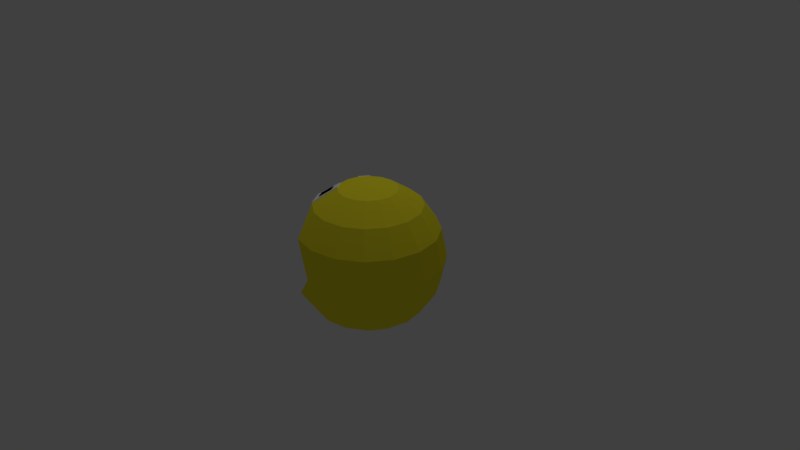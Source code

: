 # Source: pacman-ver3.9-OPEN.blend  (saved by Blender 2.79.0; exported with 4.5.12 LTS)
import bpy
from mathutils import Matrix  # noqa: F401  (used for matrix-valued properties, if any)

bpy.ops.wm.read_factory_settings(use_empty=True)
scene = bpy.context.scene
scene.name = 'Scene'

# ---- collections
col_collection_1 = bpy.data.collections.new('Collection 1'); scene.collection.children.link(col_collection_1)

# ---- materials (node trees are filled in below, after node groups)
mat_material = bpy.data.materials.new('Material')
mat_material.alpha_threshold = 0.0
mat_material.use_transparent_shadow = False
mat_material.diffuse_color = (1.0, 0.8879, 0.02843, 1.0)
mat_material.specular_color = (1.0, 0.8879, 0.02843)
mat_material.roughness = 0.5
mat_material_001 = bpy.data.materials.new('Material.001')
mat_material_001.alpha_threshold = 0.0
mat_material_001.use_transparent_shadow = False
mat_material_001.diffuse_color = (1.0, 1.0, 1.0, 1.0)
mat_material_001.roughness = 0.5
mat_material_002 = bpy.data.materials.new('Material.002')
mat_material_002.alpha_threshold = 0.0
mat_material_002.use_transparent_shadow = False
mat_material_002.diffuse_color = (0.0, 0.0, 0.0, 1.0)
mat_material_002.roughness = 0.5

# ---- material node trees

# ---- world
world_world = bpy.data.worlds.new('World'); scene.world = world_world
world_world.color = (0.05088, 0.05088, 0.05088)
world_world.use_sun_shadow = False
world_world.sun_shadow_jitter_overblur = 0.0
world_world.cycles.sampling_method = 'MANUAL'

# ---- cameras
cam_camera = bpy.data.cameras.new('Camera')
cam_camera.clip_end = 100.0
cam_camera.lens = 35.0
cam_camera.sensor_width = 32.0
cam_camera.sensor_height = 18.0
cam_camera.ortho_scale = 7.314
cam_camera.dof.focus_distance = 0.0
cam_camera.dof.aperture_fstop = 128.0

# ---- lights
light_lamp = bpy.data.lights.new('Lamp', 'POINT')
light_lamp.transmission_factor = 0.0
light_lamp.cutoff_distance = 30.0
light_lamp.energy = 100.0
light_lamp.shadow_buffer_clip_start = 1.001
light_lamp.shadow_soft_size = 0.1
light_lamp.shadow_maximum_resolution = 0.006
light_lamp.use_absolute_resolution = True

# ---- meshes
me_sphere_002 = bpy.data.meshes.new('Sphere.002')
me_sphere_002.from_pydata([(0.0, 0.7071, 0.7071), (0.0, 0.9239, 0.3827), (0.0, 0.9239, -0.3827), (0.0, 0.3827, -0.9239), (0.1464, 0.3536, 0.9239), (0.2706, 0.6533, 0.7071), (0.3536, 0.8536, 0.3827), (0.3827, 0.9239, -4.371e-08), (0.3536, 0.8536, -0.3827), (0.2706, 0.6533, -0.7071), (0.1464, 0.3536, -0.9239), (0.2706, 0.2706, 0.9239), (0.5, 0.5, 0.7071), (0.6533, 0.6533, 0.3827), (0.7071, 0.7071, -4.371e-08), (0.6533, 0.6533, -0.3827), (0.5, 0.5, -0.7071), (0.2706, 0.2706, -0.9239), (0.3536, 0.1464, 0.9239), (0.6533, 0.2706, 0.7071), (0.8536, 0.3536, 0.3827), (0.9239, 0.3827, -4.371e-08), (0.8536, 0.3536, -0.3827), (0.6533, 0.2706, -0.7071), (0.3536, 0.1464, -0.9239), (0.3827, 1.307e-07, 0.9239), (0.7071, 7.11e-08, 0.7071), (0.9239, 1.149e-08, 0.3827), (1.0, 1.149e-08, -4.371e-08), (0.9239, 1.149e-08, -0.3827), (0.7071, 7.11e-08, -0.7071), (0.3827, 5.62e-08, -0.9239), (0.3536, -0.1464, 0.9239), (0.6533, -0.2706, 0.7071), (0.8536, -0.3536, 0.3827), (0.9239, -0.3827, -4.371e-08), (0.8536, -0.3536, -0.3827), (0.6533, -0.2706, -0.7071), (0.3536, -0.1464, -0.9239), (0.2706, -0.2706, 0.9239), (0.5, -0.5, 0.7071), (0.6533, -0.6533, 0.3827), (0.7071, -0.7071, -4.371e-08), (0.6533, -0.6533, -0.3827), (0.5, -0.5, -0.7071), (0.2706, -0.2706, -0.9239), (0.1464, -0.3536, 0.9239), (0.2706, -0.6533, 0.7071), (0.3536, -0.8536, 0.3827), (0.3827, -0.9239, -4.371e-08), (0.3536, -0.8536, -0.3827), (0.2706, -0.6533, -0.7071), (0.1464, -0.3536, -0.9239), (-7.268e-08, -0.3827, 0.9239), (-2.664e-07, -0.7071, 0.7071), (-2.962e-07, -0.9239, 0.3827), (-3.26e-07, -1.0, -4.371e-08), (-2.962e-07, -0.9239, -0.3827), (-2.664e-07, -0.7071, -0.7071), (-1.621e-07, -0.3827, -0.9239), (-0.1464, -0.3536, 0.9239), (-0.2706, -0.6533, 0.7071), (-0.3536, -0.8536, 0.3827), (-0.3536, -0.8536, -0.3827), (-0.2706, -0.6533, -0.7071), (-0.1464, -0.3536, -0.9239), (-0.2706, -0.2706, 0.9239), (-0.5, -0.5, 0.7071), (-0.5, -0.5, -0.7071), (-0.2706, -0.2706, -0.9239), (-0.3536, -0.1464, 0.9239), (-0.6533, -0.2706, 0.7071), (-0.6533, -0.2706, -0.7071), (-0.3536, -0.1464, -0.9239), (-0.3827, 2.499e-07, 0.9239), (-0.7071, 4.883e-07, 0.7071), (-0.7071, 4.883e-07, -0.7071), (-0.3827, 3.393e-07, -0.9239), (-0.3536, 0.1464, 0.9239), (-0.6533, 0.2706, 0.7071), (-0.6533, 0.2706, -0.7071), (-0.3536, 0.1464, -0.9239), (-0.2706, 0.2706, 0.9239), (-0.5, 0.5, 0.7071), (-0.5, 0.5, -0.7071), (-0.2706, 0.2706, -0.9239), (-0.1464, 0.3536, 0.9239), (-0.2706, 0.6533, 0.7071), (-0.3536, 0.8536, 0.3827), (-0.3536, 0.8536, -0.3827), (-0.2706, 0.6533, -0.7071), (-0.1464, 0.3536, -0.9239), (-6.75e-14, 5.063e-14, 0.95), (1.061e-07, 0.3827, 0.9239), (6.575e-07, 1.0, -4.371e-08), (4.34e-07, 0.7071, -0.7071), (0.0, 1.51e-07, -0.95), (-0.6196, 0.3311, 0.7154), (-0.3326, 0.3311, 0.878), (-0.4332, 0.1806, 0.878), (-0.3375, -0.1806, 0.9321), (-0.543, -0.4458, 0.7154), (-0.4332, -0.1806, 0.878), (-0.3326, -0.3311, 0.878), (-0.4786, -0.2558, 0.8238), (-0.4195, -0.3442, 0.8238), (-0.5152, -0.3442, 0.7696), (-0.3829, -0.2558, 0.878), (-0.4195, 0.3442, 0.8238), (-0.4786, 0.2558, 0.8238), (-0.5152, 0.3442, 0.7696), (-0.3829, 0.2558, 0.878), (-0.39, -0.3884, 0.8238), (-0.5081, -0.2116, 0.8238), (-0.5813, -0.3884, 0.7154), (-0.3168, -0.2117, 0.9321), (-0.5081, 0.2117, 0.8238), (-0.39, 0.3884, 0.8238), (-0.5813, 0.3884, 0.7154), (-0.3168, 0.2117, 0.9321), (-0.5047, 0.5031, 0.7154), (-0.2753, 0.2737, 0.9321), (-0.658, 0.2737, 0.7154), (-0.3582, 0.1496, 0.9321), (-0.658, -0.2737, 0.7154), (-0.3582, -0.1496, 0.9321), (-0.5047, -0.5031, 0.7154), (-0.2753, -0.2737, 0.9321), (-0.296, 0.2427, 0.9321), (-0.3375, 0.1806, 0.9321), (-0.543, 0.4458, 0.7154), (-0.4473, 0.4458, 0.7696), (-0.583, 0.2427, 0.7696), (-0.296, -0.2427, 0.9321), (-0.6196, -0.3311, 0.7154), (-0.583, -0.2427, 0.7696), (-0.4473, -0.4458, 0.7696), (-0.408, -0.2182, 0.878), (-0.3578, 0.2935, 0.878), (-0.5491, -0.2935, 0.7696), (-0.4813, -0.395, 0.7696), (-0.3578, -0.2935, 0.878), (-0.4813, 0.395, 0.7696), (-0.5491, 0.2935, 0.7696), (-0.408, 0.2182, 0.878), (-0.4127, -0.2214, 0.8862), (-0.4833, -0.259, 0.832), (-0.3876, -0.259, 0.8862), (-0.4537, -0.3032, 0.832), (-0.5199, -0.3474, 0.7778), (-0.4537, 0.3032, 0.832), (-0.4242, 0.3474, 0.832), (-0.5199, 0.3474, 0.7778), (-0.3876, 0.259, 0.8862), (-0.4833, 0.259, 0.832), (-0.4242, -0.3474, 0.832), (-0.3624, 0.2966, 0.8862), (-0.5538, -0.2966, 0.7778), (-0.4859, -0.3981, 0.7778), (-0.3624, -0.2966, 0.8862), (-0.4859, 0.3981, 0.7778), (-0.5538, 0.2966, 0.7778), (-0.4127, 0.2214, 0.8862)], [], [(96, 3, 10), (95, 2, 8, 9), (94, 1, 6, 7), (0, 93, 4, 5), (3, 95, 9, 10), (2, 94, 7, 8), (1, 0, 5, 6), (93, 92, 4), (5, 4, 11, 12), (10, 9, 16, 17), (8, 7, 14, 15), (6, 5, 12, 13), (4, 92, 11), (96, 10, 17), (9, 8, 15, 16), (7, 6, 13, 14), (17, 16, 23, 24), (15, 14, 21, 22), (13, 12, 19, 20), (11, 92, 18), (96, 17, 24), (16, 15, 22, 23), (14, 13, 20, 21), (12, 11, 18, 19), (18, 92, 25), (96, 24, 31), (23, 22, 29, 30), (21, 20, 27, 28), (19, 18, 25, 26), (24, 23, 30, 31), (22, 21, 28, 29), (20, 19, 26, 27), (30, 29, 36, 37), (28, 27, 34, 35), (26, 25, 32, 33), (31, 30, 37, 38), (29, 28, 35, 36), (27, 26, 33, 34), (25, 92, 32), (96, 31, 38), (38, 37, 44, 45), (36, 35, 42, 43), (34, 33, 40, 41), (32, 92, 39), (96, 38, 45), (37, 36, 43, 44), (35, 34, 41, 42), (33, 32, 39, 40), (43, 42, 49, 50), (41, 40, 47, 48), (39, 92, 46), (96, 45, 52), (44, 43, 50, 51), (42, 41, 48, 49), (40, 39, 46, 47), (45, 44, 51, 52), (96, 52, 59), (51, 50, 57, 58), (49, 48, 55, 56), (47, 46, 53, 54), (52, 51, 58, 59), (50, 49, 56, 57), (48, 47, 54, 55), (46, 92, 53), (54, 53, 60, 61), (59, 58, 64, 65), (55, 54, 61, 62), (53, 92, 60), (96, 59, 65), (58, 57, 63, 64), (65, 64, 68, 69), (88, 79, 83), (60, 92, 66), (96, 65, 69), (56, 55, 62), (61, 60, 66, 67), (66, 92, 70), (96, 69, 73), (66, 70, 125, 100, 115, 133, 127), (69, 68, 72, 73), (96, 73, 77), (141, 107, 147, 159), (73, 72, 76, 77), (70, 92, 74), (75, 74, 78, 79), (77, 76, 80, 81), (74, 92, 78), (96, 77, 81), (81, 80, 84, 85), (78, 92, 82), (96, 81, 85), (136, 112, 105, 140), (82, 92, 86), (96, 85, 91), (83, 82, 86, 87), (85, 84, 90, 91), (57, 56, 63), (88, 83, 87), (90, 89, 2, 95), (94, 88, 1), (87, 86, 93, 0), (91, 90, 95, 3), (89, 94, 2), (88, 87, 0, 1), (86, 92, 93), (96, 91, 3), (126, 136, 140, 101), (101, 140, 106, 114), (108, 142, 160, 151), (114, 106, 139, 134), (134, 139, 135, 124), (111, 119, 128, 138), (109, 144, 162, 154), (108, 138, 98, 117), (107, 115, 100, 137), (140, 105, 155, 158), (104, 137, 102, 113), (144, 129, 119, 111), (142, 110, 152, 160), (142, 108, 117, 131), (141, 133, 115, 107), (138, 108, 151, 156), (139, 104, 113, 135), (82, 83, 120, 131, 117, 98, 121), (70, 71, 124, 135, 113, 102, 125), (83, 79, 122, 97, 118, 130, 120), (71, 67, 126, 101, 114, 134, 124), (79, 78, 123, 99, 116, 132, 122), (78, 82, 121, 128, 119, 129, 123), (138, 128, 121, 98), (137, 100, 125, 102), (67, 66, 127, 103, 112, 136, 126), (71, 70, 74, 75), (64, 63, 68), (68, 63, 72), (90, 84, 89), (84, 80, 89), (63, 56, 94, 89), (63, 89, 80, 72), (72, 80, 76), (62, 61, 67), (67, 71, 62), (112, 103, 141, 105), (103, 127, 133, 141), (130, 142, 131, 120), (118, 110, 142, 130), (144, 111, 153, 162), (97, 143, 110, 118), (122, 132, 143, 97), (132, 116, 109, 143), (111, 138, 156, 153), (116, 99, 144, 109), (99, 123, 129, 144), (155, 159, 147, 148), (149, 148, 146, 157), (150, 153, 156, 151), (148, 147, 145, 146), (161, 154, 150, 152), (158, 155, 148, 149), (152, 150, 151, 160), (154, 162, 153, 150), (139, 106, 149, 157), (110, 143, 161, 152), (137, 104, 146, 145), (105, 141, 159, 155), (107, 137, 145, 147), (104, 139, 157, 146), (106, 140, 158, 149), (143, 109, 154, 161), (62, 88, 94, 56), (88, 62, 71, 79), (75, 79, 71)])
me_sphere_002.polygons.foreach_set('material_index', [0, 0, 0, 0, 0, 0, 0, 0, 0, 0, 0, 0, 0, 0, 0, 0, 0, 0, 0, 0, 0, 0, 0, 0, 0, 0, 0, 0, 0, 0, 0, 0, 0, 0, 0, 0, 0, 0, 0, 0, 0, 0, 0, 0, 0, 0, 0, 0, 0, 0, 0, 0, 0, 0, 0, 0, 0, 0, 0, 0, 0, 0, 0, 0, 0, 0, 0, 0, 0, 0, 0, 0, 0, 0, 0, 0, 0, 0, 1, 0, 0, 2, 0, 0, 0, 0, 0, 0, 0, 0, 0, 1, 0, 0, 0, 0, 0, 0, 0, 0, 0, 0, 0, 0, 0, 0, 1, 1, 2, 1, 1, 1, 2, 1, 1, 2, 1, 1, 2, 1, 1, 2, 1, 1, 1, 1, 1, 1, 1, 1, 1, 1, 0, 0, 0, 0, 0, 0, 0, 0, 0, 0, 1, 1, 1, 1, 2, 1, 1, 1, 2, 1, 1, 2, 2, 2, 2, 2, 2, 2, 2, 2, 2, 2, 2, 2, 2, 2, 2, 0, 0, 0])
me_sphere_002.materials.append(mat_material)
me_sphere_002.materials.append(mat_material_001)
me_sphere_002.materials.append(mat_material_002)
me_sphere_002.use_remesh_preserve_volume = False
me_sphere_002.use_remesh_preserve_attributes = False
me_sphere_002.use_mirror_vertex_groups = False
me_sphere_002.update()

# ---- objects
ob_sphere_002 = bpy.data.objects.new('Sphere.002', me_sphere_002)
ob_lamp = bpy.data.objects.new('Lamp', light_lamp)
ob_camera = bpy.data.objects.new('Camera', cam_camera)

# ---- transforms, parenting, visibility, modifiers, constraints
ob_sphere_002.location = (0.0, 0.0, 0.0)
ob_sphere_002.lineart.crease_threshold = 0.0
ob_lamp.location = (-0.1734, 1.005, 5.904)
ob_lamp.rotation_euler = (0.6503, 0.05522, 1.866)
ob_lamp.lock_rotations_4d = False
ob_lamp.empty_display_type = 'ARROWS'
ob_lamp.color = (0.0, 0.0, 0.0, 0.0)
ob_lamp.lineart.crease_threshold = 0.0
ob_camera.location = (7.481, -6.508, 5.344)
ob_camera.rotation_euler = (1.109, 0.0, 0.8149)
ob_camera.lock_rotations_4d = False
ob_camera.empty_display_type = 'ARROWS'
ob_camera.color = (0.0, 0.0, 0.0, 0.0)
ob_camera.display_type = 'WIRE'
ob_camera.lineart.crease_threshold = 0.0

# ---- collection membership
col_collection_1.objects.link(ob_sphere_002)
col_collection_1.objects.link(ob_lamp)
col_collection_1.objects.link(ob_camera)

# ---- scene / render settings (as saved in the file)
scene.camera = ob_camera
scene.frame_start = 1; scene.frame_end = 250; scene.frame_set(36)
scene.render.engine = 'BLENDER_EEVEE_NEXT'
scene.render.resolution_percentage = 50
scene.render.dither_intensity = 0.0
scene.cycles.use_denoising = False
scene.cycles.samples = 128
scene.cycles.sampling_pattern = 'TABULATED_SOBOL'
scene.cycles.use_adaptive_sampling = False
scene.cycles.use_light_tree = False
scene.cycles.blur_glossy = 0.0
scene.cycles.sample_clamp_indirect = 0.0
scene.view_settings.view_transform = 'Standard'
bpy.context.view_layer.update()
